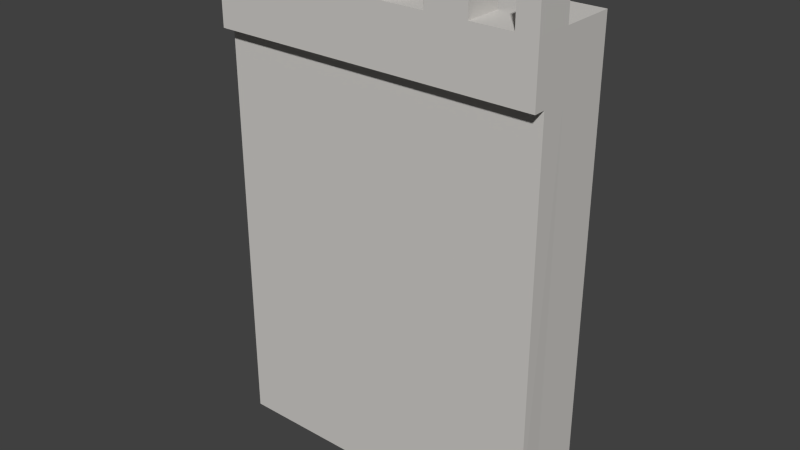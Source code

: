 # Source: TallWall_1_.blend  (saved by Blender 2.76.0; exported with 4.5.12 LTS)
import bpy
from mathutils import Matrix  # noqa: F401  (used for matrix-valued properties, if any)

bpy.ops.wm.read_factory_settings(use_empty=True)
scene = bpy.context.scene
scene.name = 'Scene'

# ---- collections
col_collection_1 = bpy.data.collections.new('Collection 1'); scene.collection.children.link(col_collection_1)

# ---- materials (node trees are filled in below, after node groups)
mat_lightrock = bpy.data.materials.new('LightRock')
mat_lightrock.alpha_threshold = 0.0
mat_lightrock.roughness = 0.5

# ---- material node trees
mat_lightrock.use_nodes = True; mat_lightrock.node_tree.nodes.clear()
_N = mat_lightrock.node_tree.nodes; _L = mat_lightrock.node_tree.links
n0 = _N.new('ShaderNodeOutputMaterial'); n0.name = 'Material Output'; n0.location = (300, 300)
n1 = _N.new('ShaderNodeBsdfDiffuse'); n1.name = 'Diffuse BSDF'; n1.location = (10, 300)
n1.inputs[0].default_value = (0.6152, 0.5978, 0.5723, 1.0)
_L.new(n1.outputs[0], n0.inputs[0])
n0.is_active_output = True

# ---- world
world_world = bpy.data.worlds.new('World'); scene.world = world_world
world_world.color = (0.05088, 0.05088, 0.05088)
world_world.use_sun_shadow = False
world_world.sun_shadow_jitter_overblur = 0.0
world_world.cycles.sampling_method = 'MANUAL'
world_world.cycles.sample_map_resolution = 256

# ---- meshes
me_cube_005 = bpy.data.meshes.new('Cube.005')
me_cube_005.from_pydata([(-0.7602, -0.1843, 0.01769), (-0.7602, 0.1843, 0.01769), (-0.7602, 0.1843, 2.2), (0.7637, -0.1843, 0.01769), (0.7613, 0.1843, 0.01769), (0.7613, 0.1843, 2.2), (-0.7602, -0.1843, 1.933), (-0.7602, 0.1843, 1.933), (0.7613, 0.1843, 1.933), (0.7613, -0.1843, 1.933), (-0.7602, -0.2403, 1.933), (-0.7602, -0.2403, 2.2), (-0.665, -0.2403, 2.2), (0.7613, -0.2403, 2.2), (0.665, -0.2403, 2.2), (0.475, -0.2403, 2.2), (0.285, -0.2403, 2.2), (0.095, -0.2403, 2.2), (-0.095, -0.2403, 2.2), (-0.285, -0.2403, 2.2), (-0.475, -0.2403, 2.2), (0.7613, -0.2403, 1.933), (-0.7602, -0.06698, 2.2), (-0.7602, -0.06698, 0.01769), (0.7613, -0.06698, 2.2), (0.7613, -0.06698, 0.01769), (0.665, -0.06698, 2.2), (0.475, -0.06698, 2.2), (0.285, -0.06698, 2.2), (0.095, -0.06698, 2.2), (-0.095, -0.06698, 2.2), (-0.285, -0.06698, 2.2), (-0.475, -0.06698, 2.2), (-0.665, -0.06698, 2.2), (0.7613, -0.06698, 1.933), (-0.7602, -0.06698, 1.933), (0.665, -0.06698, 2.366), (0.475, -0.06698, 2.366), (0.285, -0.06698, 2.366), (0.095, -0.06698, 2.366), (-0.095, -0.06698, 2.366), (-0.285, -0.06698, 2.366), (-0.475, -0.06698, 2.366), (-0.665, -0.06698, 2.366), (-0.665, -0.2403, 2.366), (-0.095, -0.2403, 2.366), (0.285, -0.2403, 2.366), (0.095, -0.2403, 2.366), (0.76, -0.2403, 2.366), (0.665, -0.2403, 2.366), (0.475, -0.2403, 2.366), (-0.285, -0.2403, 2.366), (-0.475, -0.2403, 2.366), (0.76, -0.06698, 2.366), (-0.76, -0.2403, 2.366), (-0.76, -0.06698, 2.366)], [], [(35, 7, 1, 23), (34, 9, 3, 25), (25, 3, 0, 23), (8, 4, 1, 7), (30, 18, 45, 40), (31, 41, 51, 19), (32, 20, 52, 42), (26, 27, 15, 14), (6, 0, 3, 9), (22, 2, 7, 35), (24, 13, 21, 9, 34), (30, 31, 19, 18), (28, 29, 17, 16), (13, 24, 53, 48), (16, 15, 50, 46), (5, 24, 34, 8), (32, 33, 12, 20), (24, 26, 36, 53), (6, 9, 21, 10), (8, 34, 25, 4), (6, 35, 23, 0), (53, 36, 49, 48), (2, 5, 8, 7), (4, 25, 23, 1), (55, 54, 44, 43), (41, 42, 52, 51), (37, 38, 46, 50), (39, 40, 45, 47), (33, 43, 44, 12), (31, 32, 42, 41), (18, 17, 47, 45), (26, 14, 49, 36), (29, 30, 40, 39), (20, 19, 51, 52), (15, 27, 37, 50), (28, 16, 46, 38), (27, 28, 38, 37), (29, 39, 47, 17), (11, 22, 35, 6, 10), (14, 13, 48, 49), (11, 12, 44, 54), (13, 14, 15, 16, 17, 18, 19, 20, 12, 11, 10, 21), (2, 22, 33, 32, 31, 30, 29, 28, 27, 26, 24, 5), (33, 22, 55, 43), (22, 11, 54, 55)])
me_cube_005.materials.append(mat_lightrock)
me_cube_005.use_remesh_preserve_volume = False
me_cube_005.use_remesh_preserve_attributes = False
me_cube_005.use_mirror_vertex_groups = False
me_cube_005.update()

# ---- objects
ob_tallwall = bpy.data.objects.new('TallWall', me_cube_005)

# ---- transforms, parenting, visibility, modifiers, constraints
ob_tallwall.location = (0.0, 0.0, 0.0)
ob_tallwall.lineart.crease_threshold = 0.0
_m = ob_tallwall.modifiers.new('Boolean', 'BOOLEAN')
_m.operation = 'INTERSECT'
_m.solver = 'FAST'

# ---- collection membership
col_collection_1.objects.link(ob_tallwall)

# ---- scene / render settings (as saved in the file)
scene.frame_start = 1; scene.frame_end = 250; scene.frame_set(1)
scene.render.engine = 'CYCLES'
scene.render.resolution_percentage = 50
scene.render.dither_intensity = 0.0
scene.cycles.use_denoising = False
scene.cycles.samples = 10
scene.cycles.sampling_pattern = 'TABULATED_SOBOL'
scene.cycles.light_sampling_threshold = 0.0
scene.cycles.use_adaptive_sampling = False
scene.cycles.use_light_tree = False
scene.cycles.blur_glossy = 0.0
scene.cycles.pixel_filter_type = 'GAUSSIAN'
scene.cycles.sample_clamp_indirect = 0.0
scene.view_settings.view_transform = 'Standard'
bpy.context.view_layer.update()

# ---- added for rendering (the .blend has no active camera and no usable light): camera, sun
cam_auto = bpy.data.cameras.new('AutoCamera')
cam_auto.lens = 50.0
cam_auto.sensor_width = 36.0
cam_auto.clip_end = 1000.0
ob_auto_camera = bpy.data.objects.new('AutoCamera', cam_auto)
scene.collection.objects.link(ob_auto_camera)
ob_auto_camera.location = (2.62157, -3.17179, 3.28778)
ob_auto_camera.rotation_euler = (1.09748, -7.21219e-08, 0.694738)
scene.camera = ob_auto_camera
light_auto_sun = bpy.data.lights.new('AutoSun', 'SUN')
light_auto_sun.energy = 3.0
light_auto_sun.angle = 0.0523599
ob_auto_sun = bpy.data.objects.new('AutoSun', light_auto_sun)
scene.collection.objects.link(ob_auto_sun)
ob_auto_sun.rotation_euler = (0.872665, 0.174533, 0.523599)
bpy.context.view_layer.update()
